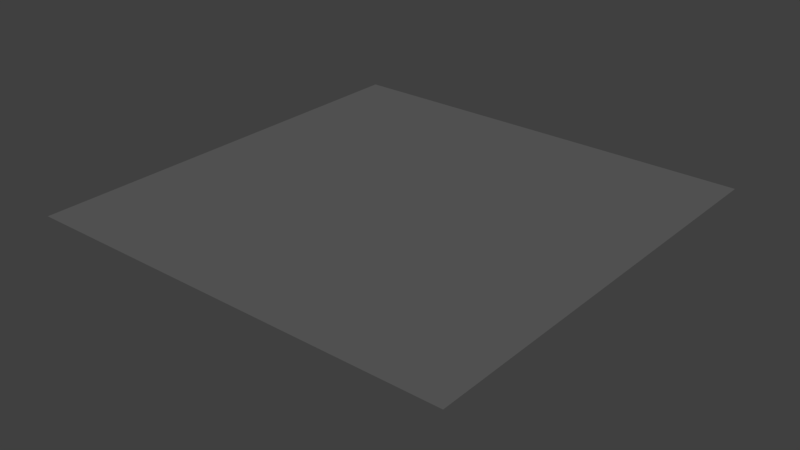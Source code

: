 # Source: PannelWithLightA2.blend  (saved by Blender 2.79.0; exported with 4.5.12 LTS)
import bpy
from mathutils import Matrix  # noqa: F401  (used for matrix-valued properties, if any)

bpy.ops.wm.read_factory_settings(use_empty=True)
scene = bpy.context.scene
scene.name = 'Scene'

# ---- collections
col_collection_1 = bpy.data.collections.new('Collection 1'); scene.collection.children.link(col_collection_1)

# ---- materials (node trees are filled in below, after node groups)
mat_material_001 = bpy.data.materials.new('Material.001')
mat_material_001.alpha_threshold = 0.0
mat_material_001.use_transparent_shadow = False
mat_material_001.diffuse_color = (0.09607, 0.04177, 0.8, 1.0)
mat_material_001.roughness = 0.5
mat_material_002 = bpy.data.materials.new('Material.002')
mat_material_002.alpha_threshold = 0.0
mat_material_002.use_transparent_shadow = False
mat_material_002.diffuse_color = (0.1231, 0.1231, 0.1231, 1.0)
mat_material_002.roughness = 0.5

# ---- material node trees

# ---- world
world_world = bpy.data.worlds.new('World'); scene.world = world_world
world_world.color = (0.05088, 0.05088, 0.05088)
world_world.use_sun_shadow = False
world_world.sun_shadow_jitter_overblur = 0.0
world_world.cycles.sampling_method = 'MANUAL'

# ---- meshes
me_cube = bpy.data.meshes.new('Cube')
me_cube.from_pydata([(0.05977, -0.05977, -0.175), (0.05977, -0.05977, -0.2094), (0.05977, 0.05977, -0.175), (0.05977, 0.05977, -0.2094), (-0.05977, -0.05977, -0.175), (-0.05977, -0.05977, -0.2094), (-0.05977, 0.05977, -0.175), (-0.05977, 0.05977, -0.2094)], [], [(0, 1, 3, 2), (2, 3, 7, 6), (6, 7, 5, 4), (4, 5, 1, 0), (2, 6, 4, 0), (7, 3, 1, 5)])
me_cube.use_remesh_preserve_volume = False
me_cube.use_remesh_preserve_attributes = False
me_cube.use_mirror_vertex_groups = False
me_cube.update()
me_plane_002 = bpy.data.meshes.new('Plane.002')
me_plane_002.from_pydata([(0.5624, -0.5624, -0.07136), (-0.5624, -0.5624, -0.07136), (0.5624, 0.5624, -0.07136), (-0.5624, 0.5624, -0.07136), (0.5624, -0.5624, -0.1854), (-0.5624, -0.5624, -0.1854), (0.5624, 0.5624, -0.1854), (-0.5624, 0.5624, -0.1854)], [], [(2, 0, 4, 6), (4, 5, 7, 6), (3, 2, 6, 7), (0, 1, 5, 4), (1, 3, 7, 5)])
me_plane_002.materials.append(mat_material_001)
me_plane_002.use_remesh_preserve_volume = False
me_plane_002.use_remesh_preserve_attributes = False
me_plane_002.use_mirror_vertex_groups = False
me_plane_002.update()
me_plane_001 = bpy.data.meshes.new('Plane.001')
me_plane_001.from_pydata([(1.0, -1.0, 1.51e-07), (-1.0, -1.0, -1.51e-07), (1.0, 1.0, 1.51e-07), (-1.0, 1.0, -1.51e-07), (0.7806, -0.7806, -0.1515), (-0.7806, -0.7806, -0.1515), (0.7806, 0.7806, -0.1515), (-0.7806, 0.7806, -0.1515), (0.6775, -0.6775, -0.07136), (-0.6775, -0.6775, -0.07136), (0.6775, 0.6775, -0.07136), (-0.6775, 0.6775, -0.07136), (0.5624, -0.5624, -0.07136), (-0.5624, -0.5624, -0.07136), (0.5624, 0.5624, -0.07136), (-0.5624, 0.5624, -0.07136), (-0.0961, 0.0961, -0.2094), (-0.0961, 0.0961, -0.1735), (-0.0961, -0.0961, -0.2094), (-0.0961, -0.0961, -0.1735), (0.0961, 0.0961, -0.2094), (0.0961, 0.0961, -0.1735), (0.0961, -0.0961, -0.2094), (0.0961, -0.0961, -0.1735), (-0.08281, -0.08281, -0.2094), (-0.08281, 0.08281, -0.2094), (0.08281, -0.08281, -0.2094), (0.08281, 0.08281, -0.2094), (-0.08281, -0.08281, -0.1916), (-0.08281, 0.08281, -0.1916), (0.08281, -0.08281, -0.1916), (0.08281, 0.08281, -0.1916)], [], [(0, 2, 3, 1), (7, 6, 10, 11), (3, 2, 6, 7), (0, 1, 5, 4), (1, 3, 7, 5), (2, 0, 4, 6), (9, 11, 15, 13), (4, 5, 9, 8), (5, 7, 11, 9), (6, 4, 8, 10), (10, 8, 12, 14), (11, 10, 14, 15), (8, 9, 13, 12), (16, 18, 19, 17), (18, 22, 23, 19), (22, 20, 21, 23), (20, 16, 17, 21), (18, 24, 26, 22), (23, 21, 17, 19), (27, 31, 29, 25), (16, 25, 24, 18), (22, 26, 27, 20), (20, 27, 25, 16), (28, 29, 31, 30), (24, 28, 30, 26), (26, 30, 31, 27), (25, 29, 28, 24)])
me_plane_001.materials.append(mat_material_002)
me_plane_001.use_remesh_preserve_volume = False
me_plane_001.use_remesh_preserve_attributes = False
me_plane_001.use_mirror_vertex_groups = False
me_plane_001.update()

# ---- objects
ob_cube = bpy.data.objects.new('Cube', me_cube)
ob_outherplane = bpy.data.objects.new('OutherPlane', me_plane_002)
ob_innerplane = bpy.data.objects.new('InnerPlane', me_plane_001)

# ---- transforms, parenting, visibility, modifiers, constraints
ob_cube.location = (0.0, 0.0, 0.0)
ob_cube.lineart.crease_threshold = 0.0
ob_outherplane.location = (0.0, 0.0, 0.0)
ob_outherplane.lineart.crease_threshold = 0.0
ob_innerplane.location = (0.0, 0.0, 0.0)
ob_innerplane.lineart.crease_threshold = 0.0

# ---- collection membership
col_collection_1.objects.link(ob_cube)
col_collection_1.objects.link(ob_outherplane)
col_collection_1.objects.link(ob_innerplane)

# ---- scene / render settings (as saved in the file)
scene.frame_start = 1; scene.frame_end = 250; scene.frame_set(1)
scene.render.engine = 'BLENDER_EEVEE_NEXT'
scene.render.resolution_percentage = 50
scene.render.dither_intensity = 0.0
scene.cycles.use_denoising = False
scene.cycles.samples = 128
scene.cycles.sampling_pattern = 'TABULATED_SOBOL'
scene.cycles.use_adaptive_sampling = False
scene.cycles.use_light_tree = False
scene.cycles.blur_glossy = 0.0
scene.cycles.sample_clamp_indirect = 0.0
scene.view_settings.view_transform = 'Standard'
bpy.context.view_layer.update()

# ---- added for rendering (the .blend has no active camera and no usable light): camera, sun
cam_auto = bpy.data.cameras.new('AutoCamera')
cam_auto.lens = 50.0
cam_auto.sensor_width = 36.0
cam_auto.clip_end = 1000.0
ob_auto_camera = bpy.data.objects.new('AutoCamera', cam_auto)
scene.collection.objects.link(ob_auto_camera)
ob_auto_camera.location = (2.62409, -3.14891, 1.99456)
ob_auto_camera.rotation_euler = (1.09748, -7.21219e-08, 0.694738)
scene.camera = ob_auto_camera
light_auto_sun = bpy.data.lights.new('AutoSun', 'SUN')
light_auto_sun.energy = 3.0
light_auto_sun.angle = 0.0523599
ob_auto_sun = bpy.data.objects.new('AutoSun', light_auto_sun)
scene.collection.objects.link(ob_auto_sun)
ob_auto_sun.rotation_euler = (0.872665, 0.174533, 0.523599)
bpy.context.view_layer.update()

